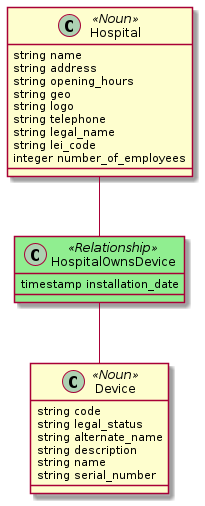

The diagram above was rendered by PlantUML. Its source (embedded in the PNG):
@startuml


    
class Device << Noun >> {
    string code
    string legal_status
    string alternate_name
    string description
    string name
    string serial_number
}
    
class Hospital << Noun >> {
    string name
    string address
    string opening_hours
    string geo
    string logo
    string telephone
    string legal_name
    string lei_code
    integer number_of_employees
}
    
    
class HospitalOwnsDevice << Relationship >> #LightGreen {
    timestamp installation_date
}
    

Hospital -- HospitalOwnsDevice
HospitalOwnsDevice -- Device


@enduml